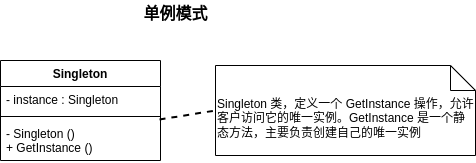

The diagram above was exported from draw.io. Its source (the exported page's mxGraphModel, read from the mxfile embedded in the PNG):
<mxGraphModel dx="820" dy="447" grid="1" gridSize="10" guides="1" tooltips="1" connect="1" arrows="1" fold="1" page="1" pageScale="1" pageWidth="827" pageHeight="1169" math="0" shadow="0">
  <root>
    <mxCell id="0" />
    <mxCell id="1" parent="0" />
    <mxCell id="c1zhAwJLeGKW5BAEX_t5-1" value="&lt;font style=&quot;font-size: 16px;&quot;&gt;单例模式&lt;/font&gt;" style="text;align=center;fontStyle=1;verticalAlign=middle;spacingLeft=3;spacingRight=3;strokeColor=none;rotatable=0;points=[[0,0.5],[1,0.5]];portConstraint=eastwest;html=1;" vertex="1" parent="1">
      <mxGeometry x="405" y="70" width="80" height="26" as="geometry" />
    </mxCell>
    <mxCell id="c1zhAwJLeGKW5BAEX_t5-2" value="Singleton" style="swimlane;fontStyle=1;align=center;verticalAlign=top;childLayout=stackLayout;horizontal=1;startSize=26;horizontalStack=0;resizeParent=1;resizeParentMax=0;resizeLast=0;collapsible=1;marginBottom=0;whiteSpace=wrap;html=1;" vertex="1" parent="1">
      <mxGeometry x="270" y="130" width="160" height="100" as="geometry" />
    </mxCell>
    <mxCell id="c1zhAwJLeGKW5BAEX_t5-3" value="- instance : Singleton" style="text;strokeColor=none;fillColor=none;align=left;verticalAlign=top;spacingLeft=4;spacingRight=4;overflow=hidden;rotatable=0;points=[[0,0.5],[1,0.5]];portConstraint=eastwest;whiteSpace=wrap;html=1;" vertex="1" parent="c1zhAwJLeGKW5BAEX_t5-2">
      <mxGeometry y="26" width="160" height="26" as="geometry" />
    </mxCell>
    <mxCell id="c1zhAwJLeGKW5BAEX_t5-4" value="" style="line;strokeWidth=1;fillColor=none;align=left;verticalAlign=middle;spacingTop=-1;spacingLeft=3;spacingRight=3;rotatable=0;labelPosition=right;points=[];portConstraint=eastwest;strokeColor=inherit;" vertex="1" parent="c1zhAwJLeGKW5BAEX_t5-2">
      <mxGeometry y="52" width="160" height="8" as="geometry" />
    </mxCell>
    <mxCell id="c1zhAwJLeGKW5BAEX_t5-5" value="- Singleton ()&lt;br&gt;+ GetInstance ()" style="text;strokeColor=none;fillColor=none;align=left;verticalAlign=top;spacingLeft=4;spacingRight=4;overflow=hidden;rotatable=0;points=[[0,0.5],[1,0.5]];portConstraint=eastwest;whiteSpace=wrap;html=1;" vertex="1" parent="c1zhAwJLeGKW5BAEX_t5-2">
      <mxGeometry y="60" width="160" height="40" as="geometry" />
    </mxCell>
    <mxCell id="c1zhAwJLeGKW5BAEX_t5-6" value="Singleton 类，定义一个&amp;nbsp;GetInstance&amp;nbsp;操作，允许客户访问它的唯一实例。GetInstance&amp;nbsp;是一个静态方法，主要负责创建自己的唯一实例" style="shape=note2;boundedLbl=1;whiteSpace=wrap;html=1;size=25;verticalAlign=top;align=left;" vertex="1" parent="1">
      <mxGeometry x="485" y="135" width="260" height="90" as="geometry" />
    </mxCell>
    <mxCell id="c1zhAwJLeGKW5BAEX_t5-7" value="" style="endArrow=none;dashed=1;html=1;rounded=0;strokeWidth=2;entryX=0;entryY=0.5;entryDx=0;entryDy=0;entryPerimeter=0;exitX=0.994;exitY=-0.025;exitDx=0;exitDy=0;exitPerimeter=0;" edge="1" parent="1" source="c1zhAwJLeGKW5BAEX_t5-5" target="c1zhAwJLeGKW5BAEX_t5-6">
      <mxGeometry width="50" height="50" relative="1" as="geometry">
        <mxPoint x="350" y="360" as="sourcePoint" />
        <mxPoint x="400" y="310" as="targetPoint" />
      </mxGeometry>
    </mxCell>
  </root>
</mxGraphModel>